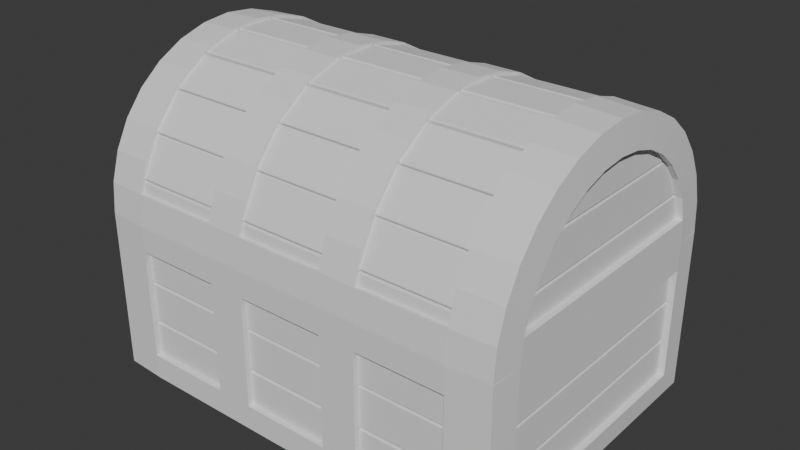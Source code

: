# Source: obj_finalChest_anyaGupta_01.blend  (saved by Blender 4.4.32; exported with 4.5.12 LTS)
import bpy
from mathutils import Matrix  # noqa: F401  (used for matrix-valued properties, if any)

bpy.ops.wm.read_factory_settings(use_empty=True)
scene = bpy.context.scene
scene.name = 'Scene'

# ---- collections
col_collection = bpy.data.collections.new('Collection'); scene.collection.children.link(col_collection)

# ---- world
world_world = bpy.data.worlds.new('World'); scene.world = world_world
world_world.use_nodes = True; world_world.node_tree.nodes.clear()
_N = world_world.node_tree.nodes; _L = world_world.node_tree.links
n0 = _N.new('ShaderNodeOutputWorld'); n0.name = 'World Output'; n0.location = (300, 300)
n1 = _N.new('ShaderNodeBackground'); n1.name = 'Background'; n1.location = (10, 300)
n1.inputs[0].default_value = (0.05088, 0.05088, 0.05088, 1.0)
_L.new(n1.outputs[0], n0.inputs[0])
n0.is_active_output = True
world_world.color = (0.05088, 0.05088, 0.05088)
world_world.sun_shadow_jitter_overblur = 0.0

# ---- meshes
me_cylinder = bpy.data.meshes.new('Cylinder')
me_cylinder.from_pydata([(0.0, 1.0, 1.107), (1.401, 0.8323, 1.107), (1.401, -0.8323, 0.1769), (0.0, -1.0, 0.009152), (1.401, 0.8323, 0.1769), (0.0, 1.0, 0.009152), (0.0, -1.0, 1.107), (1.401, -0.8323, 1.107), (0.0, -0.9808, 1.304), (1.401, -0.8155, 1.271), (1.401, -0.7682, 1.427), (0.0, 1.0, 1.107), (1.401, -0.6913, 1.57), (0.0, -1.0, 1.107), (1.401, -0.5879, 1.696), (0.3032, -1.0, 1.107), (1.401, -0.4619, 1.8), (0.5539, -1.0, 1.107), (1.401, -0.3182, 1.877), (0.5539, 1.0, 1.107), (1.401, -0.1622, 1.924), (0.3032, 1.0, 1.107), (1.401, 1.11e-16, 1.94), (1.156, -1.0, 1.107), (1.401, 0.1622, 1.924), (1.401, -1.0, 1.107), (1.401, 0.3182, 1.877), (1.401, -0.8323, 1.107), (1.401, 0.4619, 1.8), (1.401, 0.8323, 1.107), (1.401, 0.5879, 1.696), (1.401, 1.0, 1.107), (1.401, 0.6913, 1.57), (1.156, 1.0, 1.107), (1.401, 0.7682, 1.427), (0.0, 0.9808, 1.304), (1.401, 0.8155, 1.271), (1.156, 1.0, 1.107), (1.156, -1.0, 0.009152), (1.156, 1.0, 0.009152), (1.156, -1.0, 1.107), (1.156, -0.9808, 1.304), (1.156, -0.9239, 1.491), (1.156, -0.8315, 1.664), (1.156, -0.7071, 1.816), (1.156, -0.5556, 1.94), (1.156, -0.3827, 2.032), (1.156, -0.1951, 2.089), (1.156, 1.11e-16, 2.109), (1.156, 0.1951, 2.089), (1.156, 0.3827, 2.032), (1.156, 0.5556, 1.94), (1.156, 0.7071, 1.816), (1.156, 0.8315, 1.664), (1.156, 0.9239, 1.491), (1.156, 0.9808, 1.304), (0.0, 1.0, 0.1773), (1.401, 0.8323, 0.1773), (1.401, -0.8323, 0.1773), (0.0, -1.0, 0.1773), (1.156, -1.0, 0.1773), (1.156, 1.0, 0.1773), (1.401, 1.0, 0.1773), (1.401, 1.0, 0.009152), (1.401, -1.0, 0.1773), (1.401, -1.0, 1.107), (1.401, -0.9808, 1.304), (1.401, -0.9239, 1.491), (1.401, -0.8315, 1.664), (1.401, -0.7071, 1.816), (1.401, -0.5556, 1.94), (1.401, -0.3827, 2.032), (1.401, -0.1951, 2.089), (1.401, 1.11e-16, 2.109), (1.401, 0.1951, 2.089), (1.401, 0.3827, 2.032), (1.401, 0.5556, 1.94), (1.401, 0.7071, 1.816), (1.401, 0.8315, 1.664), (1.401, 0.9239, 1.491), (1.401, 0.9808, 1.304), (1.401, 1.0, 1.107), (1.401, -1.0, 0.009152), (0.0, 1.0, 0.9321), (1.401, -1.0, 0.9321), (1.401, 1.0, 0.9321), (0.0, -1.0, 0.9321), (1.156, -1.0, 0.9321), (1.156, 1.0, 0.9321), (1.401, -0.8323, 0.9256), (1.401, 0.8323, 0.9256), (0.5539, -1.0, 0.009152), (0.3032, -1.0, 0.009152), (0.5539, -1.0, 1.107), (0.3032, -1.0, 1.107), (0.5539, -0.9808, 1.304), (0.3032, -0.9808, 1.304), (0.5539, -0.9239, 1.491), (0.3032, -0.9239, 1.491), (0.5539, -0.8315, 1.664), (0.3032, -0.8315, 1.664), (0.5539, -0.7071, 1.816), (0.3032, -0.7071, 1.816), (0.5539, -0.5556, 1.94), (0.3032, -0.5556, 1.94), (0.5539, -0.3827, 2.032), (0.3032, -0.3827, 2.032), (0.5539, -0.1951, 2.089), (0.3032, -0.1951, 2.089), (0.5539, 1.11e-16, 2.109), (0.3032, 1.11e-16, 2.109), (0.5539, 0.1951, 2.089), (0.3032, 0.1951, 2.089), (0.5539, 0.3827, 2.032), (0.3032, 0.3827, 2.032), (0.5539, 0.5556, 1.94), (0.3032, 0.5556, 1.94), (0.5539, 0.7071, 1.816), (0.3032, 0.7071, 1.816), (0.5539, 0.8315, 1.664), (0.3032, 0.8315, 1.664), (0.5539, 0.9239, 1.491), (0.3032, 0.9239, 1.491), (0.5539, 0.9808, 1.304), (0.3032, 0.9808, 1.304), (0.3032, 1.0, 1.107), (0.5539, 1.0, 1.107), (0.5539, 1.0, 0.009152), (0.3032, 1.0, 0.009152), (0.5539, 1.0, 0.1773), (0.3032, 1.0, 0.1773), (0.3032, -1.0, 0.1773), (0.5539, -1.0, 0.1773), (0.3032, -1.0, 0.9321), (0.5539, -1.0, 0.9321), (0.5539, 1.0, 0.9321), (0.3032, 1.0, 0.9321)], [], [(61, 62, 63, 39), (13, 94, 96, 8), (23, 65, 66, 41), (41, 66, 67, 42), (42, 67, 68, 43), (43, 68, 69, 44), (44, 69, 70, 45), (45, 70, 71, 46), (46, 71, 72, 47), (47, 72, 73, 48), (48, 73, 74, 49), (49, 74, 75, 50), (50, 75, 76, 51), (51, 76, 77, 52), (52, 77, 78, 53), (53, 78, 79, 54), (54, 79, 80, 55), (55, 80, 31, 33), (60, 132, 91, 38), (19, 37, 88, 135), (35, 124, 125, 0), (40, 17, 134, 87), (64, 60, 38, 82), (56, 130, 128, 5), (84, 87, 60, 64), (88, 85, 62, 61), (57, 4, 63, 62), (89, 27, 25, 84), (7, 9, 66, 65), (9, 10, 67, 66), (10, 12, 68, 67), (12, 14, 69, 68), (14, 16, 70, 69), (16, 18, 71, 70), (18, 20, 72, 71), (20, 22, 73, 72), (22, 24, 74, 73), (24, 26, 75, 74), (26, 28, 76, 75), (28, 30, 77, 76), (30, 32, 78, 77), (32, 34, 79, 78), (34, 36, 80, 79), (36, 1, 31, 80), (4, 2, 82, 63), (90, 57, 62, 85), (2, 58, 64, 82), (29, 90, 85, 81), (58, 89, 84, 64), (37, 81, 85, 88), (93, 23, 41, 95), (29, 27, 89, 90), (25, 40, 87, 84), (11, 21, 136, 83), (36, 9, 7, 1), (129, 61, 39, 127), (15, 6, 86, 133), (123, 55, 33, 126), (131, 59, 3, 92), (19, 135, 136, 21), (15, 133, 134, 17), (133, 131, 132, 134), (135, 129, 130, 136), (129, 127, 128, 130), (93, 95, 96, 94), (95, 97, 98, 96), (97, 99, 100, 98), (99, 101, 102, 100), (101, 103, 104, 102), (103, 105, 106, 104), (105, 107, 108, 106), (107, 109, 110, 108), (109, 111, 112, 110), (111, 113, 114, 112), (113, 115, 116, 114), (115, 117, 118, 116), (117, 119, 120, 118), (119, 121, 122, 120), (121, 123, 124, 122), (123, 126, 125, 124), (131, 92, 91, 132)])
_uv = me_cylinder.uv_layers.new(name='UVMap')
_uv.uv.foreach_set('vector', [0.0, 0.9124, 0.0, 1.0, 0.0, 1.0, 0.0, 0.9124, 0.5, 0.5, 0.5, 0.6459, 0.4688, 0.6459, 0.4688, 0.5, 0.5, 0.9124, 0.5, 1.0, 0.4688, 1.0, 0.4688, 0.9124, 0.4688, 0.9124, 0.4688, 1.0, 0.4375, 1.0, 0.4375, 0.9124, 0.4375, 0.9124, 0.4375, 1.0, 0.4062, 1.0, 0.4062, 0.9124, 0.4062, 0.9124, 0.4062, 1.0, 0.375, 1.0, 0.375, 0.9124, 0.375, 0.9124, 0.375, 1.0, 0.3438, 1.0, 0.3438, 0.9124, 0.3438, 0.9124, 0.3438, 1.0, 0.3125, 1.0, 0.3125, 0.9124, 0.3125, 0.9124, 0.3125, 1.0, 0.2812, 1.0, 0.2812, 0.9124, 0.2812, 0.9124, 0.2812, 1.0, 0.25, 1.0, 0.25, 0.9124, 0.25, 0.9124, 0.25, 1.0, 0.2188, 1.0, 0.2188, 0.9124, 0.2188, 0.9124, 0.2188, 1.0, 0.1875, 1.0, 0.1875, 0.9124, 0.1875, 0.9124, 0.1875, 1.0, 0.1562, 1.0, 0.1562, 0.9124, 0.1562, 0.9124, 0.1562, 1.0, 0.125, 1.0, 0.125, 0.9124, 0.125, 0.9124, 0.125, 1.0, 0.09375, 1.0, 0.09375, 0.9124, 0.09375, 0.9124, 0.09375, 1.0, 0.0625, 1.0, 0.0625, 0.9124, 0.0625, 0.9124, 0.0625, 1.0, 0.03125, 1.0, 0.03125, 0.9124, 0.03125, 0.9124, 0.03125, 1.0, 0.0, 1.0, 0.0, 0.9124, 0.5, 0.9124, 0.5, 0.7417, 0.5, 0.7417, 0.5, 0.9124, 0.0, 0.7417, 0.0, 0.9124, 0.0, 0.9124, 0.0, 0.7417, 0.03125, 0.5, 0.03125, 0.6459, 0.0, 0.6459, 0.0, 0.5, 0.5, 0.9124, 0.5, 0.7417, 0.5, 0.7417, 0.5, 0.9124, 0.5, 1.0, 0.5, 0.9124, 0.5, 0.9124, 0.5, 1.0, 0.0, 0.5, 0.0, 0.6459, 0.0, 0.6459, 0.0, 0.5, 0.5, 1.0, 0.5, 0.9124, 0.5, 0.9124, 0.5, 1.0, 0.0, 0.9124, 0.0, 1.0, 0.0, 1.0, 0.0, 0.9124, 0.04193, 1.0, 0.04194, 1.0, 0.0, 1.0, 0.0, 1.0, 0.4585, 1.0, 0.4586, 1.0, 0.5, 1.0, 0.5, 1.0, 0.4586, 1.0, 0.4396, 1.0, 0.4688, 1.0, 0.5, 1.0, 0.4396, 1.0, 0.4147, 1.0, 0.4375, 1.0, 0.4688, 1.0, 0.4147, 1.0, 0.3882, 1.0, 0.4062, 1.0, 0.4375, 1.0, 0.3882, 1.0, 0.361, 1.0, 0.375, 1.0, 0.4062, 1.0, 0.361, 1.0, 0.3334, 1.0, 0.3438, 1.0, 0.375, 1.0, 0.3334, 1.0, 0.3057, 1.0, 0.3125, 1.0, 0.3438, 1.0, 0.3057, 1.0, 0.2779, 1.0, 0.2812, 1.0, 0.3125, 1.0, 0.2779, 1.0, 0.25, 1.0, 0.25, 1.0, 0.2812, 1.0, 0.25, 1.0, 0.2221, 1.0, 0.2188, 1.0, 0.25, 1.0, 0.2221, 1.0, 0.1943, 1.0, 0.1875, 1.0, 0.2188, 1.0, 0.1943, 1.0, 0.1666, 1.0, 0.1562, 1.0, 0.1875, 1.0, 0.1666, 1.0, 0.139, 1.0, 0.125, 1.0, 0.1562, 1.0, 0.139, 1.0, 0.1118, 1.0, 0.09375, 1.0, 0.125, 1.0, 0.1118, 1.0, 0.08528, 1.0, 0.0625, 1.0, 0.09375, 1.0, 0.08528, 1.0, 0.06043, 1.0, 0.03125, 1.0, 0.0625, 1.0, 0.06043, 1.0, 0.04193, 1.0, 0.0, 1.0, 0.03125, 1.0, 0.04194, 1.0, 0.4581, 1.0, 0.5, 1.0, 0.0, 1.0, 0.04193, 1.0, 0.04193, 1.0, 0.0, 1.0, 0.0, 1.0, 0.4581, 1.0, 0.4581, 1.0, 0.5, 1.0, 0.5, 1.0, 0.04193, 1.0, 0.04193, 1.0, 0.0, 1.0, 0.0, 1.0, 0.4581, 1.0, 0.4585, 1.0, 0.5, 1.0, 0.5, 1.0, 0.0, 0.9124, 0.0, 1.0, 0.0, 1.0, 0.0, 0.9124, 0.5, 0.7417, 0.5, 0.9124, 0.4688, 0.9124, 0.4688, 0.7417, 0.04193, 1.0, 0.4586, 1.0, 0.4585, 1.0, 0.04193, 1.0, 0.5, 1.0, 0.5, 0.9124, 0.5, 0.9124, 0.5, 1.0, 0.0, 0.5, 0.0, 0.6459, 0.0, 0.6459, 0.0, 0.5, 0.06043, 1.0, 0.4396, 1.0, 0.4586, 1.0, 0.04193, 1.0, 0.0, 0.7417, 0.0, 0.9124, 0.0, 0.9124, 0.0, 0.7417, 0.5, 0.6459, 0.5, 0.5, 0.5, 0.5, 0.5, 0.6459, 0.03125, 0.7417, 0.03125, 0.9124, 0.0, 0.9124, 0.0, 0.7417, 0.5, 0.6459, 0.5, 0.5, 0.5, 0.5, 0.5, 0.6459, 0.0, 0.7417, 0.0, 0.7417, 0.0, 0.6459, 0.0, 0.6459, 0.5, 0.6459, 0.5, 0.6459, 0.5, 0.7417, 0.5, 0.7417, 0.5, 0.6459, 0.5, 0.6459, 0.5, 0.7417, 0.5, 0.7417, 0.0, 0.7417, 0.0, 0.7417, 0.0, 0.6459, 0.0, 0.6459, 0.0, 0.7417, 0.0, 0.7417, 0.0, 0.6459, 0.0, 0.6459, 0.5, 0.7417, 0.4688, 0.7417, 0.4688, 0.6459, 0.5, 0.6459, 0.4688, 0.7417, 0.4375, 0.7417, 0.4375, 0.6459, 0.4688, 0.6459, 0.4375, 0.7417, 0.4062, 0.7417, 0.4062, 0.6459, 0.4375, 0.6459, 0.4062, 0.7417, 0.375, 0.7417, 0.375, 0.6459, 0.4062, 0.6459, 0.375, 0.7417, 0.3438, 0.7417, 0.3438, 0.6459, 0.375, 0.6459, 0.3438, 0.7417, 0.3125, 0.7417, 0.3125, 0.6459, 0.3438, 0.6459, 0.3125, 0.7417, 0.2812, 0.7417, 0.2812, 0.6459, 0.3125, 0.6459, 0.2812, 0.7417, 0.25, 0.7417, 0.25, 0.6459, 0.2812, 0.6459, 0.25, 0.7417, 0.2188, 0.7417, 0.2188, 0.6459, 0.25, 0.6459, 0.2188, 0.7417, 0.1875, 0.7417, 0.1875, 0.6459, 0.2188, 0.6459, 0.1875, 0.7417, 0.1562, 0.7417, 0.1562, 0.6459, 0.1875, 0.6459, 0.1562, 0.7417, 0.125, 0.7417, 0.125, 0.6459, 0.1562, 0.6459, 0.125, 0.7417, 0.09375, 0.7417, 0.09375, 0.6459, 0.125, 0.6459, 0.09375, 0.7417, 0.0625, 0.7417, 0.0625, 0.6459, 0.09375, 0.6459, 0.0625, 0.7417, 0.03125, 0.7417, 0.03125, 0.6459, 0.0625, 0.6459, 0.03125, 0.7417, 0.0, 0.7417, 0.0, 0.6459, 0.03125, 0.6459, 0.5, 0.6459, 0.5, 0.6459, 0.5, 0.7417, 0.5, 0.7417])
me_cylinder.update()
me_cube = bpy.data.meshes.new('Cube')
me_cube.from_pydata([(-1.221, 0.03023, -0.1347), (-1.221, 0.03023, 0.1347), (-1.221, -0.03023, -0.1347), (-1.221, -0.03023, 0.1347), (1.221, 0.03023, -0.1347), (1.221, 0.03023, 0.1347), (1.221, -0.03023, -0.1347), (1.221, -0.03023, 0.1347)], [], [(0, 1, 3, 2), (2, 3, 7, 6), (6, 7, 5, 4), (4, 5, 1, 0), (2, 6, 4, 0), (7, 3, 1, 5)])
_uv = me_cube.uv_layers.new(name='UVMap')
_uv.uv.foreach_set('vector', [0.375, 0.0, 0.625, 0.0, 0.625, 0.25, 0.375, 0.25, 0.375, 0.25, 0.625, 0.25, 0.625, 0.5, 0.375, 0.5, 0.375, 0.5, 0.625, 0.5, 0.625, 0.75, 0.375, 0.75, 0.375, 0.75, 0.625, 0.75, 0.625, 1.0, 0.375, 1.0, 0.125, 0.5, 0.375, 0.5, 0.375, 0.75, 0.125, 0.75, 0.625, 0.5, 0.875, 0.5, 0.875, 0.75, 0.625, 0.75])
me_cube.update()
me_cube_001 = bpy.data.meshes.new('Cube.001')
me_cube_001.from_pydata([(-1.221, 0.03023, -0.1383), (-1.221, 0.03023, 0.1383), (-1.221, -0.03023, -0.1383), (-1.221, -0.03023, 0.1383), (1.221, 0.03023, -0.1383), (1.221, 0.03023, 0.1383), (1.221, -0.03023, -0.1383), (1.221, -0.03023, 0.1383)], [], [(0, 1, 3, 2), (2, 3, 7, 6), (6, 7, 5, 4), (4, 5, 1, 0), (2, 6, 4, 0), (7, 3, 1, 5)])
_uv = me_cube_001.uv_layers.new(name='UVMap')
_uv.uv.foreach_set('vector', [0.375, 0.0, 0.625, 0.0, 0.625, 0.25, 0.375, 0.25, 0.375, 0.25, 0.625, 0.25, 0.625, 0.5, 0.375, 0.5, 0.375, 0.5, 0.625, 0.5, 0.625, 0.75, 0.375, 0.75, 0.375, 0.75, 0.625, 0.75, 0.625, 1.0, 0.375, 1.0, 0.125, 0.5, 0.375, 0.5, 0.375, 0.75, 0.125, 0.75, 0.625, 0.5, 0.875, 0.5, 0.875, 0.75, 0.625, 0.75])
me_cube_001.update()
me_cube_002 = bpy.data.meshes.new('Cube.002')
me_cube_002.from_pydata([(-1.221, 0.03023, -0.1347), (-1.221, 0.03023, 0.1347), (-1.221, -0.03023, -0.1347), (-1.221, -0.03023, 0.1347), (1.221, 0.03023, -0.1347), (1.221, 0.03023, 0.1347), (1.221, -0.03023, -0.1347), (1.221, -0.03023, 0.1347)], [], [(0, 1, 3, 2), (2, 3, 7, 6), (6, 7, 5, 4), (4, 5, 1, 0), (2, 6, 4, 0), (7, 3, 1, 5)])
_uv = me_cube_002.uv_layers.new(name='UVMap')
_uv.uv.foreach_set('vector', [0.375, 0.0, 0.625, 0.0, 0.625, 0.25, 0.375, 0.25, 0.375, 0.25, 0.625, 0.25, 0.625, 0.5, 0.375, 0.5, 0.375, 0.5, 0.625, 0.5, 0.625, 0.75, 0.375, 0.75, 0.375, 0.75, 0.625, 0.75, 0.625, 1.0, 0.375, 1.0, 0.125, 0.5, 0.375, 0.5, 0.375, 0.75, 0.125, 0.75, 0.625, 0.5, 0.875, 0.5, 0.875, 0.75, 0.625, 0.75])
me_cube_002.update()
me_cube_003 = bpy.data.meshes.new('Cube.003')
me_cube_003.from_pydata([(-1.221, 0.03023, -0.1347), (-1.221, 0.03023, 0.1347), (-1.221, -0.03023, -0.1347), (-1.221, -0.03023, 0.1347), (1.221, 0.03023, -0.1347), (1.221, 0.03023, 0.1347), (1.221, -0.03023, -0.1347), (1.221, -0.03023, 0.1347)], [], [(0, 1, 3, 2), (2, 3, 7, 6), (6, 7, 5, 4), (4, 5, 1, 0), (2, 6, 4, 0), (7, 3, 1, 5)])
_uv = me_cube_003.uv_layers.new(name='UVMap')
_uv.uv.foreach_set('vector', [0.375, 0.0, 0.625, 0.0, 0.625, 0.25, 0.375, 0.25, 0.375, 0.25, 0.625, 0.25, 0.625, 0.5, 0.375, 0.5, 0.375, 0.5, 0.625, 0.5, 0.625, 0.75, 0.375, 0.75, 0.375, 0.75, 0.625, 0.75, 0.625, 1.0, 0.375, 1.0, 0.125, 0.5, 0.375, 0.5, 0.375, 0.75, 0.125, 0.75, 0.625, 0.5, 0.875, 0.5, 0.875, 0.75, 0.625, 0.75])
me_cube_003.update()
me_cube_004 = bpy.data.meshes.new('Cube.004')
me_cube_004.from_pydata([(-1.221, 0.03023, -0.1383), (-1.221, 0.03023, 0.1383), (-1.221, -0.03023, -0.1383), (-1.221, -0.03023, 0.1383), (1.221, 0.03023, -0.1383), (1.221, 0.03023, 0.1383), (1.221, -0.03023, -0.1383), (1.221, -0.03023, 0.1383)], [], [(0, 1, 3, 2), (2, 3, 7, 6), (6, 7, 5, 4), (4, 5, 1, 0), (2, 6, 4, 0), (7, 3, 1, 5)])
_uv = me_cube_004.uv_layers.new(name='UVMap')
_uv.uv.foreach_set('vector', [0.375, 0.0, 0.625, 0.0, 0.625, 0.25, 0.375, 0.25, 0.375, 0.25, 0.625, 0.25, 0.625, 0.5, 0.375, 0.5, 0.375, 0.5, 0.625, 0.5, 0.625, 0.75, 0.375, 0.75, 0.375, 0.75, 0.625, 0.75, 0.625, 1.0, 0.375, 1.0, 0.125, 0.5, 0.375, 0.5, 0.375, 0.75, 0.125, 0.75, 0.625, 0.5, 0.875, 0.5, 0.875, 0.75, 0.625, 0.75])
me_cube_004.update()
me_cube_005 = bpy.data.meshes.new('Cube.005')
me_cube_005.from_pydata([(-1.221, 0.03023, -0.1347), (-1.221, 0.03023, 0.1347), (-1.221, -0.03023, -0.1347), (-1.221, -0.03023, 0.1347), (1.221, 0.03023, -0.1347), (1.221, 0.03023, 0.1347), (1.221, -0.03023, -0.1347), (1.221, -0.03023, 0.1347)], [], [(0, 1, 3, 2), (2, 3, 7, 6), (6, 7, 5, 4), (4, 5, 1, 0), (2, 6, 4, 0), (7, 3, 1, 5)])
_uv = me_cube_005.uv_layers.new(name='UVMap')
_uv.uv.foreach_set('vector', [0.375, 0.0, 0.625, 0.0, 0.625, 0.25, 0.375, 0.25, 0.375, 0.25, 0.625, 0.25, 0.625, 0.5, 0.375, 0.5, 0.375, 0.5, 0.625, 0.5, 0.625, 0.75, 0.375, 0.75, 0.375, 0.75, 0.625, 0.75, 0.625, 1.0, 0.375, 1.0, 0.125, 0.5, 0.375, 0.5, 0.375, 0.75, 0.125, 0.75, 0.625, 0.5, 0.875, 0.5, 0.875, 0.75, 0.625, 0.75])
me_cube_005.update()
me_cube_006 = bpy.data.meshes.new('Cube.006')
me_cube_006.from_pydata([(-1.221, 0.03023, -0.1347), (-1.221, 0.03023, 0.1347), (-1.221, -0.03023, -0.1347), (-1.221, -0.03023, 0.1347), (1.221, 0.03023, -0.1347), (1.221, 0.03023, 0.1347), (1.221, -0.03023, -0.1347), (1.221, -0.03023, 0.1347)], [], [(0, 1, 3, 2), (2, 3, 7, 6), (6, 7, 5, 4), (4, 5, 1, 0), (2, 6, 4, 0), (7, 3, 1, 5)])
_uv = me_cube_006.uv_layers.new(name='UVMap')
_uv.uv.foreach_set('vector', [0.375, 0.0, 0.625, 0.0, 0.625, 0.25, 0.375, 0.25, 0.375, 0.25, 0.625, 0.25, 0.625, 0.5, 0.375, 0.5, 0.375, 0.5, 0.625, 0.5, 0.625, 0.75, 0.375, 0.75, 0.375, 0.75, 0.625, 0.75, 0.625, 1.0, 0.375, 1.0, 0.125, 0.5, 0.375, 0.5, 0.375, 0.75, 0.125, 0.75, 0.625, 0.5, 0.875, 0.5, 0.875, 0.75, 0.625, 0.75])
me_cube_006.update()
me_cube_007 = bpy.data.meshes.new('Cube.007')
me_cube_007.from_pydata([(-1.221, 0.03023, -0.1436), (-1.221, 0.03023, 0.1436), (-1.221, -0.03023, -0.1436), (-1.221, -0.03023, 0.1436), (1.221, 0.03023, -0.1436), (1.221, 0.03023, 0.1436), (1.221, -0.03023, -0.1436), (1.221, -0.03023, 0.1436)], [], [(0, 1, 3, 2), (2, 3, 7, 6), (6, 7, 5, 4), (4, 5, 1, 0), (2, 6, 4, 0), (7, 3, 1, 5)])
_uv = me_cube_007.uv_layers.new(name='UVMap')
_uv.uv.foreach_set('vector', [0.375, 0.0, 0.625, 0.0, 0.625, 0.25, 0.375, 0.25, 0.375, 0.25, 0.625, 0.25, 0.625, 0.5, 0.375, 0.5, 0.375, 0.5, 0.625, 0.5, 0.625, 0.75, 0.375, 0.75, 0.375, 0.75, 0.625, 0.75, 0.625, 1.0, 0.375, 1.0, 0.125, 0.5, 0.375, 0.5, 0.375, 0.75, 0.125, 0.75, 0.625, 0.5, 0.875, 0.5, 0.875, 0.75, 0.625, 0.75])
me_cube_007.update()
me_cube_008 = bpy.data.meshes.new('Cube.008')
me_cube_008.from_pydata([(-1.221, 0.03023, -0.1435), (-1.221, 0.03023, 0.1435), (-1.221, -0.03023, -0.1435), (-1.221, -0.03023, 0.1435), (1.221, 0.03023, -0.1435), (1.221, 0.03023, 0.1435), (1.221, -0.03023, -0.1435), (1.221, -0.03023, 0.1435)], [], [(0, 1, 3, 2), (2, 3, 7, 6), (6, 7, 5, 4), (4, 5, 1, 0), (2, 6, 4, 0), (7, 3, 1, 5)])
_uv = me_cube_008.uv_layers.new(name='UVMap')
_uv.uv.foreach_set('vector', [0.375, 0.0, 0.625, 0.0, 0.625, 0.25, 0.375, 0.25, 0.375, 0.25, 0.625, 0.25, 0.625, 0.5, 0.375, 0.5, 0.375, 0.5, 0.625, 0.5, 0.625, 0.75, 0.375, 0.75, 0.375, 0.75, 0.625, 0.75, 0.625, 1.0, 0.375, 1.0, 0.125, 0.5, 0.375, 0.5, 0.375, 0.75, 0.125, 0.75, 0.625, 0.5, 0.875, 0.5, 0.875, 0.75, 0.625, 0.75])
me_cube_008.update()
me_cube_009 = bpy.data.meshes.new('Cube.009')
me_cube_009.from_pydata([(-1.221, 0.03023, -0.1375), (-1.221, 0.03023, 0.1375), (-1.221, -0.03023, -0.1375), (-1.221, -0.03023, 0.1375), (1.221, 0.03023, -0.1375), (1.221, 0.03023, 0.1375), (1.221, -0.03023, -0.1375), (1.221, -0.03023, 0.1375)], [], [(0, 1, 3, 2), (2, 3, 7, 6), (6, 7, 5, 4), (4, 5, 1, 0), (2, 6, 4, 0), (7, 3, 1, 5)])
_uv = me_cube_009.uv_layers.new(name='UVMap')
_uv.uv.foreach_set('vector', [0.375, 0.0, 0.625, 0.0, 0.625, 0.25, 0.375, 0.25, 0.375, 0.25, 0.625, 0.25, 0.625, 0.5, 0.375, 0.5, 0.375, 0.5, 0.625, 0.5, 0.625, 0.75, 0.375, 0.75, 0.375, 0.75, 0.625, 0.75, 0.625, 1.0, 0.375, 1.0, 0.125, 0.5, 0.375, 0.5, 0.375, 0.75, 0.125, 0.75, 0.625, 0.5, 0.875, 0.5, 0.875, 0.75, 0.625, 0.75])
me_cube_009.update()
me_cube_010 = bpy.data.meshes.new('Cube.010')
me_cube_010.from_pydata([(-1.221, 0.03023, -0.1347), (-1.221, 0.03023, 0.1347), (-1.221, -0.03023, -0.1347), (-1.221, -0.03023, 0.1347), (1.221, 0.03023, -0.1347), (1.221, 0.03023, 0.1347), (1.221, -0.03023, -0.1347), (1.221, -0.03023, 0.1347)], [], [(0, 1, 3, 2), (2, 3, 7, 6), (6, 7, 5, 4), (4, 5, 1, 0), (2, 6, 4, 0), (7, 3, 1, 5)])
_uv = me_cube_010.uv_layers.new(name='UVMap')
_uv.uv.foreach_set('vector', [0.375, 0.0, 0.625, 0.0, 0.625, 0.25, 0.375, 0.25, 0.375, 0.25, 0.625, 0.25, 0.625, 0.5, 0.375, 0.5, 0.375, 0.5, 0.625, 0.5, 0.625, 0.75, 0.375, 0.75, 0.375, 0.75, 0.625, 0.75, 0.625, 1.0, 0.375, 1.0, 0.125, 0.5, 0.375, 0.5, 0.375, 0.75, 0.125, 0.75, 0.625, 0.5, 0.875, 0.5, 0.875, 0.75, 0.625, 0.75])
me_cube_010.update()
me_cube_011 = bpy.data.meshes.new('Cube.011')
me_cube_011.from_pydata([(-1.221, 0.03023, -0.1347), (-1.221, 0.03023, 0.1347), (-1.221, -0.03023, -0.1347), (-1.221, -0.03023, 0.1347), (1.221, 0.03023, -0.1347), (1.221, 0.03023, 0.1347), (1.221, -0.03023, -0.1347), (1.221, -0.03023, 0.1347)], [], [(0, 1, 3, 2), (2, 3, 7, 6), (6, 7, 5, 4), (4, 5, 1, 0), (2, 6, 4, 0), (7, 3, 1, 5)])
_uv = me_cube_011.uv_layers.new(name='UVMap')
_uv.uv.foreach_set('vector', [0.375, 0.0, 0.625, 0.0, 0.625, 0.25, 0.375, 0.25, 0.375, 0.25, 0.625, 0.25, 0.625, 0.5, 0.375, 0.5, 0.375, 0.5, 0.625, 0.5, 0.625, 0.75, 0.375, 0.75, 0.375, 0.75, 0.625, 0.75, 0.625, 1.0, 0.375, 1.0, 0.125, 0.5, 0.375, 0.5, 0.375, 0.75, 0.125, 0.75, 0.625, 0.5, 0.875, 0.5, 0.875, 0.75, 0.625, 0.75])
me_cube_011.update()
me_cube_012 = bpy.data.meshes.new('Cube.012')
me_cube_012.from_pydata([(-1.221, 0.03023, -0.1347), (-1.221, 0.03023, 0.1347), (-1.221, -0.03023, -0.1347), (-1.221, -0.03023, 0.1347), (1.221, 0.03023, -0.1347), (1.221, 0.03023, 0.1347), (1.221, -0.03023, -0.1347), (1.221, -0.03023, 0.1347)], [], [(0, 1, 3, 2), (2, 3, 7, 6), (6, 7, 5, 4), (4, 5, 1, 0), (2, 6, 4, 0), (7, 3, 1, 5)])
_uv = me_cube_012.uv_layers.new(name='UVMap')
_uv.uv.foreach_set('vector', [0.375, 0.0, 0.625, 0.0, 0.625, 0.25, 0.375, 0.25, 0.375, 0.25, 0.625, 0.25, 0.625, 0.5, 0.375, 0.5, 0.375, 0.5, 0.625, 0.5, 0.625, 0.75, 0.375, 0.75, 0.375, 0.75, 0.625, 0.75, 0.625, 1.0, 0.375, 1.0, 0.125, 0.5, 0.375, 0.5, 0.375, 0.75, 0.125, 0.75, 0.625, 0.5, 0.875, 0.5, 0.875, 0.75, 0.625, 0.75])
me_cube_012.update()
me_cube_013 = bpy.data.meshes.new('Cube.013')
me_cube_013.from_pydata([(-1.221, 0.03023, -0.1347), (-1.221, 0.03023, 0.1347), (-1.221, -0.03023, -0.1347), (-1.221, -0.03023, 0.1347), (1.221, 0.03023, -0.1347), (1.221, 0.03023, 0.1347), (1.221, -0.03023, -0.1347), (1.221, -0.03023, 0.1347)], [], [(0, 1, 3, 2), (2, 3, 7, 6), (6, 7, 5, 4), (4, 5, 1, 0), (2, 6, 4, 0), (7, 3, 1, 5)])
_uv = me_cube_013.uv_layers.new(name='UVMap')
_uv.uv.foreach_set('vector', [0.375, 0.0, 0.625, 0.0, 0.625, 0.25, 0.375, 0.25, 0.375, 0.25, 0.625, 0.25, 0.625, 0.5, 0.375, 0.5, 0.375, 0.5, 0.625, 0.5, 0.625, 0.75, 0.375, 0.75, 0.375, 0.75, 0.625, 0.75, 0.625, 1.0, 0.375, 1.0, 0.125, 0.5, 0.375, 0.5, 0.375, 0.75, 0.125, 0.75, 0.625, 0.5, 0.875, 0.5, 0.875, 0.75, 0.625, 0.75])
me_cube_013.update()
me_cube_014 = bpy.data.meshes.new('Cube.014')
me_cube_014.from_pydata([(-1.221, 0.03023, -0.1347), (-1.221, 0.03023, 0.1347), (-1.221, -0.03023, -0.1347), (-1.221, -0.03023, 0.1347), (1.221, 0.03023, -0.1347), (1.221, 0.03023, 0.1347), (1.221, -0.03023, -0.1347), (1.221, -0.03023, 0.1347)], [], [(0, 1, 3, 2), (2, 3, 7, 6), (6, 7, 5, 4), (4, 5, 1, 0), (2, 6, 4, 0), (7, 3, 1, 5)])
_uv = me_cube_014.uv_layers.new(name='UVMap')
_uv.uv.foreach_set('vector', [0.375, 0.0, 0.625, 0.0, 0.625, 0.25, 0.375, 0.25, 0.375, 0.25, 0.625, 0.25, 0.625, 0.5, 0.375, 0.5, 0.375, 0.5, 0.625, 0.5, 0.625, 0.75, 0.375, 0.75, 0.375, 0.75, 0.625, 0.75, 0.625, 1.0, 0.375, 1.0, 0.125, 0.5, 0.375, 0.5, 0.375, 0.75, 0.125, 0.75, 0.625, 0.5, 0.875, 0.5, 0.875, 0.75, 0.625, 0.75])
me_cube_014.update()
me_cube_015 = bpy.data.meshes.new('Cube.015')
me_cube_015.from_pydata([(-1.221, 0.03023, -0.1347), (-1.221, 0.03023, 0.1347), (-1.221, -0.03023, -0.1347), (-1.221, -0.03023, 0.1347), (1.221, 0.03023, -0.1347), (1.221, 0.03023, 0.1347), (1.221, -0.03023, -0.1347), (1.221, -0.03023, 0.1347)], [], [(0, 1, 3, 2), (2, 3, 7, 6), (6, 7, 5, 4), (4, 5, 1, 0), (2, 6, 4, 0), (7, 3, 1, 5)])
_uv = me_cube_015.uv_layers.new(name='UVMap')
_uv.uv.foreach_set('vector', [0.375, 0.0, 0.625, 0.0, 0.625, 0.25, 0.375, 0.25, 0.375, 0.25, 0.625, 0.25, 0.625, 0.5, 0.375, 0.5, 0.375, 0.5, 0.625, 0.5, 0.625, 0.75, 0.375, 0.75, 0.375, 0.75, 0.625, 0.75, 0.625, 1.0, 0.375, 1.0, 0.125, 0.5, 0.375, 0.5, 0.375, 0.75, 0.125, 0.75, 0.625, 0.5, 0.875, 0.5, 0.875, 0.75, 0.625, 0.75])
me_cube_015.update()
me_cube_016 = bpy.data.meshes.new('Cube.016')
me_cube_016.from_pydata([(-1.221, 0.03023, -0.1347), (-1.221, 0.03023, 0.1347), (-1.221, -0.03023, -0.1347), (-1.221, -0.03023, 0.1347), (1.221, 0.03023, -0.1347), (1.221, 0.03023, 0.1347), (1.221, -0.03023, -0.1347), (1.221, -0.03023, 0.1347)], [], [(0, 1, 3, 2), (2, 3, 7, 6), (6, 7, 5, 4), (4, 5, 1, 0), (2, 6, 4, 0), (7, 3, 1, 5)])
_uv = me_cube_016.uv_layers.new(name='UVMap')
_uv.uv.foreach_set('vector', [0.375, 0.0, 0.625, 0.0, 0.625, 0.25, 0.375, 0.25, 0.375, 0.25, 0.625, 0.25, 0.625, 0.5, 0.375, 0.5, 0.375, 0.5, 0.625, 0.5, 0.625, 0.75, 0.375, 0.75, 0.375, 0.75, 0.625, 0.75, 0.625, 1.0, 0.375, 1.0, 0.125, 0.5, 0.375, 0.5, 0.375, 0.75, 0.125, 0.75, 0.625, 0.5, 0.875, 0.5, 0.875, 0.75, 0.625, 0.75])
me_cube_016.update()
me_cube_017 = bpy.data.meshes.new('Cube.017')
me_cube_017.from_pydata([(-0.9819, -0.1055, -0.2464), (-0.9819, -0.1055, 0.02296), (-0.9819, -0.166, -0.2464), (-0.9819, -0.166, 0.02296), (0.9819, -0.1055, -0.2464), (0.9819, -0.1055, 0.02296), (0.9819, -0.166, -0.2464), (0.9819, -0.166, 0.02296)], [], [(0, 1, 3, 2), (2, 3, 7, 6), (6, 7, 5, 4), (4, 5, 1, 0), (2, 6, 4, 0), (7, 3, 1, 5)])
_uv = me_cube_017.uv_layers.new(name='UVMap')
_uv.uv.foreach_set('vector', [0.375, 0.0, 0.625, 0.0, 0.625, 0.25, 0.375, 0.25, 0.375, 0.25, 0.625, 0.25, 0.625, 0.5, 0.375, 0.5, 0.375, 0.5, 0.625, 0.5, 0.625, 0.75, 0.375, 0.75, 0.375, 0.75, 0.625, 0.75, 0.625, 1.0, 0.375, 1.0, 0.125, 0.5, 0.375, 0.5, 0.375, 0.75, 0.125, 0.75, 0.625, 0.5, 0.875, 0.5, 0.875, 0.75, 0.625, 0.75])
me_cube_017.update()
me_cube_018 = bpy.data.meshes.new('Cube.018')
me_cube_018.from_pydata([(-0.9819, -0.1055, -0.2464), (-0.9819, -0.1055, 0.02296), (-0.9819, -0.166, -0.2464), (-0.9819, -0.166, 0.02296), (0.9819, -0.1055, -0.2464), (0.9819, -0.1055, 0.02296), (0.9819, -0.166, -0.2464), (0.9819, -0.166, 0.02296)], [], [(0, 1, 3, 2), (2, 3, 7, 6), (6, 7, 5, 4), (4, 5, 1, 0), (2, 6, 4, 0), (7, 3, 1, 5)])
_uv = me_cube_018.uv_layers.new(name='UVMap')
_uv.uv.foreach_set('vector', [0.375, 0.0, 0.625, 0.0, 0.625, 0.25, 0.375, 0.25, 0.375, 0.25, 0.625, 0.25, 0.625, 0.5, 0.375, 0.5, 0.375, 0.5, 0.625, 0.5, 0.625, 0.75, 0.375, 0.75, 0.375, 0.75, 0.625, 0.75, 0.625, 1.0, 0.375, 1.0, 0.125, 0.5, 0.375, 0.5, 0.375, 0.75, 0.125, 0.75, 0.625, 0.5, 0.875, 0.5, 0.875, 0.75, 0.625, 0.75])
me_cube_018.update()
me_cube_019 = bpy.data.meshes.new('Cube.019')
me_cube_019.from_pydata([(-0.9819, -0.1055, -0.2464), (-0.9819, -0.1055, 0.02296), (-0.9819, -0.166, -0.2464), (-0.9819, -0.166, 0.02296), (0.9819, -0.1055, -0.2464), (0.9819, -0.1055, 0.02296), (0.9819, -0.166, -0.2464), (0.9819, -0.166, 0.02296)], [], [(0, 1, 3, 2), (2, 3, 7, 6), (6, 7, 5, 4), (4, 5, 1, 0), (2, 6, 4, 0), (7, 3, 1, 5)])
_uv = me_cube_019.uv_layers.new(name='UVMap')
_uv.uv.foreach_set('vector', [0.375, 0.0, 0.625, 0.0, 0.625, 0.25, 0.375, 0.25, 0.375, 0.25, 0.625, 0.25, 0.625, 0.5, 0.375, 0.5, 0.375, 0.5, 0.625, 0.5, 0.625, 0.75, 0.375, 0.75, 0.375, 0.75, 0.625, 0.75, 0.625, 1.0, 0.375, 1.0, 0.125, 0.5, 0.375, 0.5, 0.375, 0.75, 0.125, 0.75, 0.625, 0.5, 0.875, 0.5, 0.875, 0.75, 0.625, 0.75])
me_cube_019.update()
me_cube_020 = bpy.data.meshes.new('Cube.020')
me_cube_020.from_pydata([(-0.9819, -0.1055, -0.2464), (-0.9819, -0.1055, 0.02296), (-0.9819, -0.166, -0.2464), (-0.9819, -0.166, 0.02296), (0.9819, -0.1055, -0.2464), (0.9819, -0.1055, 0.02296), (0.9819, -0.166, -0.2464), (0.9819, -0.166, 0.02296)], [], [(0, 1, 3, 2), (2, 3, 7, 6), (6, 7, 5, 4), (4, 5, 1, 0), (2, 6, 4, 0), (7, 3, 1, 5)])
_uv = me_cube_020.uv_layers.new(name='UVMap')
_uv.uv.foreach_set('vector', [0.375, 0.0, 0.625, 0.0, 0.625, 0.25, 0.375, 0.25, 0.375, 0.25, 0.625, 0.25, 0.625, 0.5, 0.375, 0.5, 0.375, 0.5, 0.625, 0.5, 0.625, 0.75, 0.375, 0.75, 0.375, 0.75, 0.625, 0.75, 0.625, 1.0, 0.375, 1.0, 0.125, 0.5, 0.375, 0.5, 0.375, 0.75, 0.125, 0.75, 0.625, 0.5, 0.875, 0.5, 0.875, 0.75, 0.625, 0.75])
me_cube_020.update()
me_cube_021 = bpy.data.meshes.new('Cube.021')
me_cube_021.from_pydata([(-0.9819, -0.1055, -0.2464), (-0.9819, -0.1055, 0.02296), (-0.9819, -0.166, -0.2464), (-0.9819, -0.166, 0.02296), (0.9819, -0.1055, -0.2464), (0.9819, -0.1055, 0.02296), (0.9819, -0.166, -0.2464), (0.9819, -0.166, 0.02296)], [], [(0, 1, 3, 2), (2, 3, 7, 6), (6, 7, 5, 4), (4, 5, 1, 0), (2, 6, 4, 0), (7, 3, 1, 5)])
_uv = me_cube_021.uv_layers.new(name='UVMap')
_uv.uv.foreach_set('vector', [0.375, 0.0, 0.625, 0.0, 0.625, 0.25, 0.375, 0.25, 0.375, 0.25, 0.625, 0.25, 0.625, 0.5, 0.375, 0.5, 0.375, 0.5, 0.625, 0.5, 0.625, 0.75, 0.375, 0.75, 0.375, 0.75, 0.625, 0.75, 0.625, 1.0, 0.375, 1.0, 0.125, 0.5, 0.375, 0.5, 0.375, 0.75, 0.125, 0.75, 0.625, 0.5, 0.875, 0.5, 0.875, 0.75, 0.625, 0.75])
me_cube_021.update()
me_cube_022 = bpy.data.meshes.new('Cube.022')
me_cube_022.from_pydata([(-0.9819, -0.1055, -0.2464), (-0.9819, -0.1055, 0.02296), (-0.9819, -0.166, -0.2464), (-0.9819, -0.166, 0.02296), (0.9819, -0.1055, -0.2464), (0.9819, -0.1055, 0.02296), (0.9819, -0.166, -0.2464), (0.9819, -0.166, 0.02296)], [], [(0, 1, 3, 2), (2, 3, 7, 6), (6, 7, 5, 4), (4, 5, 1, 0), (2, 6, 4, 0), (7, 3, 1, 5)])
_uv = me_cube_022.uv_layers.new(name='UVMap')
_uv.uv.foreach_set('vector', [0.375, 0.0, 0.625, 0.0, 0.625, 0.25, 0.375, 0.25, 0.375, 0.25, 0.625, 0.25, 0.625, 0.5, 0.375, 0.5, 0.375, 0.5, 0.625, 0.5, 0.625, 0.75, 0.375, 0.75, 0.375, 0.75, 0.625, 0.75, 0.625, 1.0, 0.375, 1.0, 0.125, 0.5, 0.375, 0.5, 0.375, 0.75, 0.125, 0.75, 0.625, 0.5, 0.875, 0.5, 0.875, 0.75, 0.625, 0.75])
me_cube_022.update()
me_cube_023 = bpy.data.meshes.new('Cube.023')
me_cube_023.from_pydata([(-0.9819, -0.1055, -0.2464), (-0.9384, -0.1055, 0.02296), (-0.9819, -0.166, -0.2464), (-0.9384, -0.166, 0.02296), (0.9819, -0.1055, -0.2464), (0.9384, -0.1055, 0.02296), (0.9819, -0.166, -0.2464), (0.9384, -0.166, 0.02296)], [], [(0, 1, 3, 2), (2, 3, 7, 6), (6, 7, 5, 4), (4, 5, 1, 0), (2, 6, 4, 0), (7, 3, 1, 5)])
_uv = me_cube_023.uv_layers.new(name='UVMap')
_uv.uv.foreach_set('vector', [0.375, 0.0, 0.625, 0.0, 0.625, 0.25, 0.375, 0.25, 0.375, 0.25, 0.625, 0.25, 0.625, 0.5, 0.375, 0.5, 0.375, 0.5, 0.625, 0.5, 0.625, 0.75, 0.375, 0.75, 0.375, 0.75, 0.625, 0.75, 0.625, 1.0, 0.375, 1.0, 0.125, 0.5, 0.375, 0.5, 0.375, 0.75, 0.125, 0.75, 0.625, 0.5, 0.875, 0.5, 0.875, 0.75, 0.625, 0.75])
me_cube_023.update()
me_cube_024 = bpy.data.meshes.new('Cube.024')
me_cube_024.from_pydata([(-0.9384, -0.1055, -0.2464), (-0.7772, -0.1055, 0.02296), (-0.9384, -0.166, -0.2464), (-0.7772, -0.166, 0.02296), (0.9384, -0.1055, -0.2464), (0.7772, -0.1055, 0.02296), (0.9384, -0.166, -0.2464), (0.7772, -0.166, 0.02296)], [], [(0, 1, 3, 2), (2, 3, 7, 6), (6, 7, 5, 4), (4, 5, 1, 0), (2, 6, 4, 0), (7, 3, 1, 5)])
_uv = me_cube_024.uv_layers.new(name='UVMap')
_uv.uv.foreach_set('vector', [0.375, 0.0, 0.625, 0.0, 0.625, 0.25, 0.375, 0.25, 0.375, 0.25, 0.625, 0.25, 0.625, 0.5, 0.375, 0.5, 0.375, 0.5, 0.625, 0.5, 0.625, 0.75, 0.375, 0.75, 0.375, 0.75, 0.625, 0.75, 0.625, 1.0, 0.375, 1.0, 0.125, 0.5, 0.375, 0.5, 0.375, 0.75, 0.125, 0.75, 0.625, 0.5, 0.875, 0.5, 0.875, 0.75, 0.625, 0.75])
me_cube_024.update()
me_cube_025 = bpy.data.meshes.new('Cube.025')
me_cube_025.from_pydata([(-0.7772, -0.1055, -0.2464), (-0.3974, -0.1055, 0.02296), (-0.7772, -0.166, -0.2464), (-0.3974, -0.166, 0.02296), (0.7772, -0.1055, -0.2464), (0.3974, -0.1055, 0.02296), (0.7772, -0.166, -0.2464), (0.3974, -0.166, 0.02296)], [], [(0, 1, 3, 2), (2, 3, 7, 6), (6, 7, 5, 4), (4, 5, 1, 0), (2, 6, 4, 0), (7, 3, 1, 5)])
_uv = me_cube_025.uv_layers.new(name='UVMap')
_uv.uv.foreach_set('vector', [0.375, 0.0, 0.625, 0.0, 0.625, 0.25, 0.375, 0.25, 0.375, 0.25, 0.625, 0.25, 0.625, 0.5, 0.375, 0.5, 0.375, 0.5, 0.625, 0.5, 0.625, 0.75, 0.375, 0.75, 0.375, 0.75, 0.625, 0.75, 0.625, 1.0, 0.375, 1.0, 0.125, 0.5, 0.375, 0.5, 0.375, 0.75, 0.125, 0.75, 0.625, 0.5, 0.875, 0.5, 0.875, 0.75, 0.625, 0.75])
me_cube_025.update()
me_cube_026 = bpy.data.meshes.new('Cube.026')
me_cube_026.from_pydata([(-0.9819, -0.1055, -0.2464), (-0.9384, -0.1055, 0.02296), (-0.9819, -0.166, -0.2464), (-0.9384, -0.166, 0.02296), (0.9819, -0.1055, -0.2464), (0.9384, -0.1055, 0.02296), (0.9819, -0.166, -0.2464), (0.9384, -0.166, 0.02296)], [], [(0, 1, 3, 2), (2, 3, 7, 6), (6, 7, 5, 4), (4, 5, 1, 0), (2, 6, 4, 0), (7, 3, 1, 5)])
_uv = me_cube_026.uv_layers.new(name='UVMap')
_uv.uv.foreach_set('vector', [0.375, 0.0, 0.625, 0.0, 0.625, 0.25, 0.375, 0.25, 0.375, 0.25, 0.625, 0.25, 0.625, 0.5, 0.375, 0.5, 0.375, 0.5, 0.625, 0.5, 0.625, 0.75, 0.375, 0.75, 0.375, 0.75, 0.625, 0.75, 0.625, 1.0, 0.375, 1.0, 0.125, 0.5, 0.375, 0.5, 0.375, 0.75, 0.125, 0.75, 0.625, 0.5, 0.875, 0.5, 0.875, 0.75, 0.625, 0.75])
me_cube_026.update()
me_cube_027 = bpy.data.meshes.new('Cube.027')
me_cube_027.from_pydata([(-0.9384, -0.1055, -0.2464), (-0.7772, -0.1055, 0.02296), (-0.9384, -0.166, -0.2464), (-0.7772, -0.166, 0.02296), (0.9384, -0.1055, -0.2464), (0.7772, -0.1055, 0.02296), (0.9384, -0.166, -0.2464), (0.7772, -0.166, 0.02296)], [], [(0, 1, 3, 2), (2, 3, 7, 6), (6, 7, 5, 4), (4, 5, 1, 0), (2, 6, 4, 0), (7, 3, 1, 5)])
_uv = me_cube_027.uv_layers.new(name='UVMap')
_uv.uv.foreach_set('vector', [0.375, 0.0, 0.625, 0.0, 0.625, 0.25, 0.375, 0.25, 0.375, 0.25, 0.625, 0.25, 0.625, 0.5, 0.375, 0.5, 0.375, 0.5, 0.625, 0.5, 0.625, 0.75, 0.375, 0.75, 0.375, 0.75, 0.625, 0.75, 0.625, 1.0, 0.375, 1.0, 0.125, 0.5, 0.375, 0.5, 0.375, 0.75, 0.125, 0.75, 0.625, 0.5, 0.875, 0.5, 0.875, 0.75, 0.625, 0.75])
me_cube_027.update()
me_cube_028 = bpy.data.meshes.new('Cube.028')
me_cube_028.from_pydata([(-0.7772, -0.1055, -0.2464), (-0.3974, -0.1055, 0.02296), (-0.7772, -0.166, -0.2464), (-0.3974, -0.166, 0.02296), (0.7772, -0.1055, -0.2464), (0.3974, -0.1055, 0.02296), (0.7772, -0.166, -0.2464), (0.3974, -0.166, 0.02296)], [], [(0, 1, 3, 2), (2, 3, 7, 6), (6, 7, 5, 4), (4, 5, 1, 0), (2, 6, 4, 0), (7, 3, 1, 5)])
_uv = me_cube_028.uv_layers.new(name='UVMap')
_uv.uv.foreach_set('vector', [0.375, 0.0, 0.625, 0.0, 0.625, 0.25, 0.375, 0.25, 0.375, 0.25, 0.625, 0.25, 0.625, 0.5, 0.375, 0.5, 0.375, 0.5, 0.625, 0.5, 0.625, 0.75, 0.375, 0.75, 0.375, 0.75, 0.625, 0.75, 0.625, 1.0, 0.375, 1.0, 0.125, 0.5, 0.375, 0.5, 0.375, 0.75, 0.125, 0.75, 0.625, 0.5, 0.875, 0.5, 0.875, 0.75, 0.625, 0.75])
me_cube_028.update()
me_cube_029 = bpy.data.meshes.new('Cube.029')
me_cube_029.from_pydata([(-1.419, 0.03023, -0.1347), (-1.419, 0.03023, 0.1347), (-1.419, -0.03023, -0.1347), (-1.419, -0.03023, 0.1347), (1.419, 0.03023, -0.1347), (1.419, 0.03023, 0.1347), (1.419, -0.03023, -0.1347), (1.419, -0.03023, 0.1347)], [], [(0, 1, 3, 2), (2, 3, 7, 6), (6, 7, 5, 4), (4, 5, 1, 0), (2, 6, 4, 0), (7, 3, 1, 5)])
_uv = me_cube_029.uv_layers.new(name='UVMap')
_uv.uv.foreach_set('vector', [0.375, 0.0, 0.625, 0.0, 0.625, 0.25, 0.375, 0.25, 0.375, 0.25, 0.625, 0.25, 0.625, 0.5, 0.375, 0.5, 0.375, 0.5, 0.625, 0.5, 0.625, 0.75, 0.375, 0.75, 0.375, 0.75, 0.625, 0.75, 0.625, 1.0, 0.375, 1.0, 0.125, 0.5, 0.375, 0.5, 0.375, 0.75, 0.125, 0.75, 0.625, 0.5, 0.875, 0.5, 0.875, 0.75, 0.625, 0.75])
me_cube_029.update()
me_cube_030 = bpy.data.meshes.new('Cube.030')
me_cube_030.from_pydata([(-1.419, 0.03023, -0.1383), (-1.419, 0.03023, 0.1383), (-1.419, -0.03023, -0.1383), (-1.419, -0.03023, 0.1383), (1.419, 0.03023, -0.1383), (1.419, 0.03023, 0.1383), (1.419, -0.03023, -0.1383), (1.419, -0.03023, 0.1383)], [], [(0, 1, 3, 2), (2, 3, 7, 6), (6, 7, 5, 4), (4, 5, 1, 0), (2, 6, 4, 0), (7, 3, 1, 5)])
_uv = me_cube_030.uv_layers.new(name='UVMap')
_uv.uv.foreach_set('vector', [0.375, 0.0, 0.625, 0.0, 0.625, 0.25, 0.375, 0.25, 0.375, 0.25, 0.625, 0.25, 0.625, 0.5, 0.375, 0.5, 0.375, 0.5, 0.625, 0.5, 0.625, 0.75, 0.375, 0.75, 0.375, 0.75, 0.625, 0.75, 0.625, 1.0, 0.375, 1.0, 0.125, 0.5, 0.375, 0.5, 0.375, 0.75, 0.125, 0.75, 0.625, 0.5, 0.875, 0.5, 0.875, 0.75, 0.625, 0.75])
me_cube_030.update()
me_cube_031 = bpy.data.meshes.new('Cube.031')
me_cube_031.from_pydata([(-1.419, 0.03023, -0.1347), (-1.419, 0.03023, 0.1347), (-1.419, -0.03023, -0.1347), (-1.419, -0.03023, 0.1347), (1.419, 0.03023, -0.1347), (1.419, 0.03023, 0.1347), (1.419, -0.03023, -0.1347), (1.419, -0.03023, 0.1347)], [], [(0, 1, 3, 2), (2, 3, 7, 6), (6, 7, 5, 4), (4, 5, 1, 0), (2, 6, 4, 0), (7, 3, 1, 5)])
_uv = me_cube_031.uv_layers.new(name='UVMap')
_uv.uv.foreach_set('vector', [0.375, 0.0, 0.625, 0.0, 0.625, 0.25, 0.375, 0.25, 0.375, 0.25, 0.625, 0.25, 0.625, 0.5, 0.375, 0.5, 0.375, 0.5, 0.625, 0.5, 0.625, 0.75, 0.375, 0.75, 0.375, 0.75, 0.625, 0.75, 0.625, 1.0, 0.375, 1.0, 0.125, 0.5, 0.375, 0.5, 0.375, 0.75, 0.125, 0.75, 0.625, 0.5, 0.875, 0.5, 0.875, 0.75, 0.625, 0.75])
me_cube_031.update()
me_cube_032 = bpy.data.meshes.new('Cube.032')
me_cube_032.from_pydata([(-1.419, 0.03023, -0.1347), (-1.419, 0.03023, 0.1347), (-1.419, -0.03023, -0.1347), (-1.419, -0.03023, 0.1347), (1.419, 0.03023, -0.1347), (1.419, 0.03023, 0.1347), (1.419, -0.03023, -0.1347), (1.419, -0.03023, 0.1347)], [], [(0, 1, 3, 2), (2, 3, 7, 6), (6, 7, 5, 4), (4, 5, 1, 0), (2, 6, 4, 0), (7, 3, 1, 5)])
_uv = me_cube_032.uv_layers.new(name='UVMap')
_uv.uv.foreach_set('vector', [0.375, 0.0, 0.625, 0.0, 0.625, 0.25, 0.375, 0.25, 0.375, 0.25, 0.625, 0.25, 0.625, 0.5, 0.375, 0.5, 0.375, 0.5, 0.625, 0.5, 0.625, 0.75, 0.375, 0.75, 0.375, 0.75, 0.625, 0.75, 0.625, 1.0, 0.375, 1.0, 0.125, 0.5, 0.375, 0.5, 0.375, 0.75, 0.125, 0.75, 0.625, 0.5, 0.875, 0.5, 0.875, 0.75, 0.625, 0.75])
me_cube_032.update()
me_cube_033 = bpy.data.meshes.new('Cube.033')
me_cube_033.from_pydata([(-1.419, 0.03023, -0.1383), (-1.419, 0.03023, 0.1383), (-1.419, -0.03023, -0.1383), (-1.419, -0.03023, 0.1383), (1.419, 0.03023, -0.1383), (1.419, 0.03023, 0.1383), (1.419, -0.03023, -0.1383), (1.419, -0.03023, 0.1383)], [], [(0, 1, 3, 2), (2, 3, 7, 6), (6, 7, 5, 4), (4, 5, 1, 0), (2, 6, 4, 0), (7, 3, 1, 5)])
_uv = me_cube_033.uv_layers.new(name='UVMap')
_uv.uv.foreach_set('vector', [0.375, 0.0, 0.625, 0.0, 0.625, 0.25, 0.375, 0.25, 0.375, 0.25, 0.625, 0.25, 0.625, 0.5, 0.375, 0.5, 0.375, 0.5, 0.625, 0.5, 0.625, 0.75, 0.375, 0.75, 0.375, 0.75, 0.625, 0.75, 0.625, 1.0, 0.375, 1.0, 0.125, 0.5, 0.375, 0.5, 0.375, 0.75, 0.125, 0.75, 0.625, 0.5, 0.875, 0.5, 0.875, 0.75, 0.625, 0.75])
me_cube_033.update()
me_cube_034 = bpy.data.meshes.new('Cube.034')
me_cube_034.from_pydata([(-1.419, 0.03023, -0.1347), (-1.419, 0.03023, 0.1347), (-1.419, -0.03023, -0.1347), (-1.419, -0.03023, 0.1347), (1.419, 0.03023, -0.1347), (1.419, 0.03023, 0.1347), (1.419, -0.03023, -0.1347), (1.419, -0.03023, 0.1347)], [], [(0, 1, 3, 2), (2, 3, 7, 6), (6, 7, 5, 4), (4, 5, 1, 0), (2, 6, 4, 0), (7, 3, 1, 5)])
_uv = me_cube_034.uv_layers.new(name='UVMap')
_uv.uv.foreach_set('vector', [0.375, 0.0, 0.625, 0.0, 0.625, 0.25, 0.375, 0.25, 0.375, 0.25, 0.625, 0.25, 0.625, 0.5, 0.375, 0.5, 0.375, 0.5, 0.625, 0.5, 0.625, 0.75, 0.375, 0.75, 0.375, 0.75, 0.625, 0.75, 0.625, 1.0, 0.375, 1.0, 0.125, 0.5, 0.375, 0.5, 0.375, 0.75, 0.125, 0.75, 0.625, 0.5, 0.875, 0.5, 0.875, 0.75, 0.625, 0.75])
me_cube_034.update()
me_cube_035 = bpy.data.meshes.new('Cube.035')
me_cube_035.from_pydata([(-1.422, 0.03023, 0.07448), (-1.422, 0.03023, 0.136), (-1.422, -0.03023, 0.07448), (-1.422, -0.03023, 0.136), (1.422, 0.03023, 0.07448), (1.422, 0.03023, 0.136), (1.422, -0.03023, 0.07448), (1.422, -0.03023, 0.136)], [], [(0, 1, 3, 2), (2, 3, 7, 6), (6, 7, 5, 4), (4, 5, 1, 0), (2, 6, 4, 0), (7, 3, 1, 5)])
_uv = me_cube_035.uv_layers.new(name='UVMap')
_uv.uv.foreach_set('vector', [0.375, 0.0, 0.625, 0.0, 0.625, 0.25, 0.375, 0.25, 0.375, 0.25, 0.625, 0.25, 0.625, 0.5, 0.375, 0.5, 0.375, 0.5, 0.625, 0.5, 0.625, 0.75, 0.375, 0.75, 0.375, 0.75, 0.625, 0.75, 0.625, 1.0, 0.375, 1.0, 0.125, 0.5, 0.375, 0.5, 0.375, 0.75, 0.125, 0.75, 0.625, 0.5, 0.875, 0.5, 0.875, 0.75, 0.625, 0.75])
me_cube_035.update()
me_cube_036 = bpy.data.meshes.new('Cube.036')
me_cube_036.from_pydata([(-1.419, 0.03023, -0.1383), (-1.419, 0.03023, 0.1383), (-1.419, -0.03023, -0.1383), (-1.419, -0.03023, 0.1383), (1.419, 0.03023, -0.1383), (1.419, 0.03023, 0.1383), (1.419, -0.03023, -0.1383), (1.419, -0.03023, 0.1383)], [], [(0, 1, 3, 2), (2, 3, 7, 6), (6, 7, 5, 4), (4, 5, 1, 0), (2, 6, 4, 0), (7, 3, 1, 5)])
_uv = me_cube_036.uv_layers.new(name='UVMap')
_uv.uv.foreach_set('vector', [0.375, 0.0, 0.625, 0.0, 0.625, 0.25, 0.375, 0.25, 0.375, 0.25, 0.625, 0.25, 0.625, 0.5, 0.375, 0.5, 0.375, 0.5, 0.625, 0.5, 0.625, 0.75, 0.375, 0.75, 0.375, 0.75, 0.625, 0.75, 0.625, 1.0, 0.375, 1.0, 0.125, 0.5, 0.375, 0.5, 0.375, 0.75, 0.125, 0.75, 0.625, 0.5, 0.875, 0.5, 0.875, 0.75, 0.625, 0.75])
me_cube_036.update()

# ---- objects
ob_cylinder = bpy.data.objects.new('Cylinder', me_cylinder)
ob_cube = bpy.data.objects.new('Cube', me_cube)
ob_cube_001 = bpy.data.objects.new('Cube.001', me_cube_001)
ob_cube_002 = bpy.data.objects.new('Cube.002', me_cube_002)
ob_cube_003 = bpy.data.objects.new('Cube.003', me_cube_003)
ob_cube_004 = bpy.data.objects.new('Cube.004', me_cube_004)
ob_cube_005 = bpy.data.objects.new('Cube.005', me_cube_005)
ob_cube_006 = bpy.data.objects.new('Cube.006', me_cube_006)
ob_cube_007 = bpy.data.objects.new('Cube.007', me_cube_007)
ob_cube_008 = bpy.data.objects.new('Cube.008', me_cube_008)
ob_cube_009 = bpy.data.objects.new('Cube.009', me_cube_009)
ob_cube_010 = bpy.data.objects.new('Cube.010', me_cube_010)
ob_cube_011 = bpy.data.objects.new('Cube.011', me_cube_011)
ob_cube_012 = bpy.data.objects.new('Cube.012', me_cube_012)
ob_cube_013 = bpy.data.objects.new('Cube.013', me_cube_013)
ob_cube_014 = bpy.data.objects.new('Cube.014', me_cube_014)
ob_cube_015 = bpy.data.objects.new('Cube.015', me_cube_015)
ob_cube_016 = bpy.data.objects.new('Cube.016', me_cube_016)
ob_cube_017 = bpy.data.objects.new('Cube.017', me_cube_017)
ob_cube_018 = bpy.data.objects.new('Cube.018', me_cube_018)
ob_cube_019 = bpy.data.objects.new('Cube.019', me_cube_019)
ob_cube_020 = bpy.data.objects.new('Cube.020', me_cube_020)
ob_cube_021 = bpy.data.objects.new('Cube.021', me_cube_021)
ob_cube_022 = bpy.data.objects.new('Cube.022', me_cube_022)
ob_cube_023 = bpy.data.objects.new('Cube.023', me_cube_023)
ob_cube_024 = bpy.data.objects.new('Cube.024', me_cube_024)
ob_cube_025 = bpy.data.objects.new('Cube.025', me_cube_025)
ob_cube_026 = bpy.data.objects.new('Cube.026', me_cube_026)
ob_cube_027 = bpy.data.objects.new('Cube.027', me_cube_027)
ob_cube_028 = bpy.data.objects.new('Cube.028', me_cube_028)
ob_cube_029 = bpy.data.objects.new('Cube.029', me_cube_029)
ob_cube_030 = bpy.data.objects.new('Cube.030', me_cube_030)
ob_cube_031 = bpy.data.objects.new('Cube.031', me_cube_031)
ob_cube_032 = bpy.data.objects.new('Cube.032', me_cube_032)
ob_cube_033 = bpy.data.objects.new('Cube.033', me_cube_033)
ob_cube_034 = bpy.data.objects.new('Cube.034', me_cube_034)
ob_cube_035 = bpy.data.objects.new('Cube.035', me_cube_035)
ob_cube_036 = bpy.data.objects.new('Cube.036', me_cube_036)

# ---- transforms, parenting, visibility, modifiers, constraints
ob_cylinder.location = (0.0, 0.0, 0.0)
_m = ob_cylinder.modifiers.new('Mirror', 'MIRROR')
_m.use_clip = True
_m = ob_cylinder.modifiers.new('Solidify', 'SOLIDIFY')
_m.thickness = -0.05
_m = ob_cylinder.modifiers.new('Bevel', 'BEVEL')
_m.width = 0.011
_m.width_pct = 0.011
_m.segments = 3
ob_cube.location = (-8.697e-17, 0.9731, 0.2783)
_m = ob_cube.modifiers.new('Bevel', 'BEVEL')
_m.width = 0.011
_m.width_pct = 0.011
_m.segments = 3
ob_cube_001.location = (-8.697e-17, 0.9731, 0.56)
_m = ob_cube_001.modifiers.new('Bevel', 'BEVEL')
_m.width = 0.011
_m.width_pct = 0.011
_m.segments = 3
ob_cube_002.location = (-8.697e-17, 0.9731, 0.8373)
_m = ob_cube_002.modifiers.new('Bevel', 'BEVEL')
_m.width = 0.011
_m.width_pct = 0.011
_m.segments = 3
ob_cube_003.location = (-8.697e-17, -0.9834, 0.2783)
_m = ob_cube_003.modifiers.new('Bevel', 'BEVEL')
_m.width = 0.011
_m.width_pct = 0.011
_m.segments = 3
ob_cube_004.location = (-8.697e-17, -0.9834, 0.56)
_m = ob_cube_004.modifiers.new('Bevel', 'BEVEL')
_m.width = 0.011
_m.width_pct = 0.011
_m.segments = 3
ob_cube_005.location = (-8.697e-17, -0.9834, 0.8373)
_m = ob_cube_005.modifiers.new('Bevel', 'BEVEL')
_m.width = 0.011
_m.width_pct = 0.011
_m.segments = 3
ob_cube_006.location = (-8.697e-17, -0.9834, 1.251)
ob_cube_006.rotation_euler = (-0.1481, -3.277e-17, 2.431e-18)
_m = ob_cube_006.modifiers.new('Bevel', 'BEVEL')
_m.width = 0.011
_m.width_pct = 0.011
_m.segments = 3
ob_cube_007.location = (-2.73e-17, -0.8996, 1.513)
ob_cube_007.rotation_euler = (-0.4641, -9.939e-17, 2.349e-17)
_m = ob_cube_007.modifiers.new('Bevel', 'BEVEL')
_m.width = 0.011
_m.width_pct = 0.011
_m.segments = 3
ob_cube_008.location = (2.443e-17, -0.7489, 1.753)
ob_cube_008.rotation_euler = (-0.697, -1.425e-16, 5.179e-17)
_m = ob_cube_008.modifiers.new('Bevel', 'BEVEL')
_m.width = 0.011
_m.width_pct = 0.011
_m.segments = 3
ob_cube_009.location = (6.595e-17, -0.5427, 1.94)
ob_cube_009.rotation_euler = (-0.9761, -1.839e-16, 9.765e-17)
_m = ob_cube_009.modifiers.new('Bevel', 'BEVEL')
_m.width = 0.011
_m.width_pct = 0.011
_m.segments = 3
ob_cube_010.location = (9.313e-17, -0.2938, 2.062)
ob_cube_010.rotation_euler = (-1.266, -2.118e-16, 1.553e-16)
_m = ob_cube_010.modifiers.new('Bevel', 'BEVEL')
_m.width = 0.011
_m.width_pct = 0.011
_m.segments = 3
ob_cube_011.location = (1.025e-16, -0.02161, 2.104)
ob_cube_011.rotation_euler = (-1.556, -2.22e-16, 2.188e-16)
_m = ob_cube_011.modifiers.new('Bevel', 'BEVEL')
_m.width = 0.011
_m.width_pct = 0.011
_m.segments = 3
ob_cube_012.location = (9.486e-17, 0.2534, 2.07)
ob_cube_012.rotation_euler = (-1.816, -2.154e-16, 2.759e-16)
_m = ob_cube_012.modifiers.new('Bevel', 'BEVEL')
_m.width = 0.011
_m.width_pct = 0.011
_m.segments = 3
ob_cube_013.location = (7.018e-17, 0.5078, 1.959)
ob_cube_013.rotation_euler = (-2.116, -1.898e-16, 3.372e-16)
_m = ob_cube_013.modifiers.new('Bevel', 'BEVEL')
_m.width = 0.011
_m.width_pct = 0.011
_m.segments = 3
ob_cube_014.location = (3.125e-17, 0.7209, 1.783)
ob_cube_014.rotation_euler = (-2.372, -1.545e-16, 3.815e-16)
_m = ob_cube_014.modifiers.new('Bevel', 'BEVEL')
_m.width = 0.011
_m.width_pct = 0.011
_m.segments = 3
ob_cube_015.location = (-1.888e-17, 0.8825, 1.558)
ob_cube_015.rotation_euler = (-2.675, -9.984e-17, 4.204e-16)
_m = ob_cube_015.modifiers.new('Bevel', 'BEVEL')
_m.width = 0.011
_m.width_pct = 0.011
_m.segments = 3
ob_cube_016.location = (-7.691e-17, 0.9776, 1.296)
ob_cube_016.rotation_euler = (-2.928, -4.712e-17, 4.39e-16)
_m = ob_cube_016.modifiers.new('Bevel', 'BEVEL')
_m.width = 0.011
_m.width_pct = 0.011
_m.segments = 3
ob_cube_017.location = (1.243, 0.004278, 0.3945)
ob_cube_017.rotation_euler = (0.0, -0.0, 1.571)
_m = ob_cube_017.modifiers.new('Bevel', 'BEVEL')
_m.width = 0.011
_m.width_pct = 0.011
_m.segments = 3
ob_cube_018.location = (1.243, 0.004278, 0.6687)
ob_cube_018.rotation_euler = (0.0, -0.0, 1.571)
_m = ob_cube_018.modifiers.new('Bevel', 'BEVEL')
_m.width = 0.011
_m.width_pct = 0.011
_m.segments = 3
ob_cube_019.location = (1.243, 0.004278, 0.9415)
ob_cube_019.rotation_euler = (0.0, -0.0, 1.571)
_m = ob_cube_019.modifiers.new('Bevel', 'BEVEL')
_m.width = 0.011
_m.width_pct = 0.011
_m.segments = 3
ob_cube_020.location = (-1.503, 0.004278, 0.3945)
ob_cube_020.rotation_euler = (0.0, -0.0, 1.571)
_m = ob_cube_020.modifiers.new('Bevel', 'BEVEL')
_m.width = 0.011
_m.width_pct = 0.011
_m.segments = 3
ob_cube_021.location = (-1.503, 0.004278, 0.6687)
ob_cube_021.rotation_euler = (0.0, -0.0, 1.571)
_m = ob_cube_021.modifiers.new('Bevel', 'BEVEL')
_m.width = 0.011
_m.width_pct = 0.011
_m.segments = 3
ob_cube_022.location = (-1.503, 0.004278, 0.9415)
ob_cube_022.rotation_euler = (0.0, -0.0, 1.571)
_m = ob_cube_022.modifiers.new('Bevel', 'BEVEL')
_m.width = 0.011
_m.width_pct = 0.011
_m.segments = 3
ob_cube_023.location = (1.243, 0.004278, 1.413)
ob_cube_023.rotation_euler = (0.0, -0.0, 1.571)
_m = ob_cube_023.modifiers.new('Bevel', 'BEVEL')
_m.width = 0.011
_m.width_pct = 0.011
_m.segments = 3
ob_cube_024.location = (1.243, 0.004278, 1.687)
ob_cube_024.rotation_euler = (0.0, -0.0, 1.571)
_m = ob_cube_024.modifiers.new('Bevel', 'BEVEL')
_m.width = 0.011
_m.width_pct = 0.011
_m.segments = 3
ob_cube_025.location = (1.243, 0.004278, 1.96)
ob_cube_025.rotation_euler = (0.0, -0.0, 1.571)
_m = ob_cube_025.modifiers.new('Bevel', 'BEVEL')
_m.width = 0.011
_m.width_pct = 0.011
_m.segments = 3
ob_cube_026.location = (-1.516, 0.004278, 1.413)
ob_cube_026.rotation_euler = (0.0, -0.0, 1.571)
_m = ob_cube_026.modifiers.new('Bevel', 'BEVEL')
_m.width = 0.011
_m.width_pct = 0.011
_m.segments = 3
ob_cube_027.location = (-1.516, 0.004278, 1.687)
ob_cube_027.rotation_euler = (0.0, -0.0, 1.571)
_m = ob_cube_027.modifiers.new('Bevel', 'BEVEL')
_m.width = 0.011
_m.width_pct = 0.011
_m.segments = 3
ob_cube_028.location = (-1.516, 0.004278, 1.96)
ob_cube_028.rotation_euler = (0.0, -0.0, 1.571)
_m = ob_cube_028.modifiers.new('Bevel', 'BEVEL')
_m.width = 0.011
_m.width_pct = 0.011
_m.segments = 3
ob_cube_029.location = (-8.697e-17, -0.3077, 0.06485)
ob_cube_029.rotation_euler = (1.571, -0.0, 0.0)
_m = ob_cube_029.modifiers.new('Bevel', 'BEVEL')
_m.width = 0.011
_m.width_pct = 0.011
_m.segments = 3
ob_cube_030.location = (-8.697e-17, -0.5893, 0.06485)
ob_cube_030.rotation_euler = (1.571, -0.0, 0.0)
_m = ob_cube_030.modifiers.new('Bevel', 'BEVEL')
_m.width = 0.011
_m.width_pct = 0.011
_m.segments = 3
ob_cube_031.location = (-8.697e-17, -0.8667, 0.06485)
ob_cube_031.rotation_euler = (1.571, -0.0, 0.0)
_m = ob_cube_031.modifiers.new('Bevel', 'BEVEL')
_m.width = 0.011
_m.width_pct = 0.011
_m.segments = 3
ob_cube_032.location = (-8.697e-17, 0.5296, 0.06485)
ob_cube_032.rotation_euler = (1.571, -0.0, 0.0)
_m = ob_cube_032.modifiers.new('Bevel', 'BEVEL')
_m.width = 0.011
_m.width_pct = 0.011
_m.segments = 3
ob_cube_033.location = (-8.697e-17, 0.2479, 0.06485)
ob_cube_033.rotation_euler = (1.571, -0.0, 0.0)
_m = ob_cube_033.modifiers.new('Bevel', 'BEVEL')
_m.width = 0.011
_m.width_pct = 0.011
_m.segments = 3
ob_cube_034.location = (-8.697e-17, -0.02942, 0.06485)
ob_cube_034.rotation_euler = (1.571, -0.0, 0.0)
_m = ob_cube_034.modifiers.new('Bevel', 'BEVEL')
_m.width = 0.011
_m.width_pct = 0.011
_m.segments = 3
ob_cube_035.location = (-8.697e-17, 1.093, 0.06485)
ob_cube_035.rotation_euler = (1.571, -0.0, 0.0)
_m = ob_cube_035.modifiers.new('Bevel', 'BEVEL')
_m.width = 0.011
_m.width_pct = 0.011
_m.segments = 3
ob_cube_036.location = (-8.697e-17, 0.8108, 0.06485)
ob_cube_036.rotation_euler = (1.571, -0.0, 0.0)
_m = ob_cube_036.modifiers.new('Bevel', 'BEVEL')
_m.width = 0.011
_m.width_pct = 0.011
_m.segments = 3

# ---- collection membership
col_collection.objects.link(ob_cylinder)
col_collection.objects.link(ob_cube)
col_collection.objects.link(ob_cube_001)
col_collection.objects.link(ob_cube_002)
col_collection.objects.link(ob_cube_003)
col_collection.objects.link(ob_cube_004)
col_collection.objects.link(ob_cube_005)
col_collection.objects.link(ob_cube_006)
col_collection.objects.link(ob_cube_007)
col_collection.objects.link(ob_cube_008)
col_collection.objects.link(ob_cube_009)
col_collection.objects.link(ob_cube_010)
col_collection.objects.link(ob_cube_011)
col_collection.objects.link(ob_cube_012)
col_collection.objects.link(ob_cube_013)
col_collection.objects.link(ob_cube_014)
col_collection.objects.link(ob_cube_015)
col_collection.objects.link(ob_cube_016)
col_collection.objects.link(ob_cube_017)
col_collection.objects.link(ob_cube_018)
col_collection.objects.link(ob_cube_019)
col_collection.objects.link(ob_cube_020)
col_collection.objects.link(ob_cube_021)
col_collection.objects.link(ob_cube_022)
col_collection.objects.link(ob_cube_023)
col_collection.objects.link(ob_cube_024)
col_collection.objects.link(ob_cube_025)
col_collection.objects.link(ob_cube_026)
col_collection.objects.link(ob_cube_027)
col_collection.objects.link(ob_cube_028)
col_collection.objects.link(ob_cube_029)
col_collection.objects.link(ob_cube_030)
col_collection.objects.link(ob_cube_031)
col_collection.objects.link(ob_cube_032)
col_collection.objects.link(ob_cube_033)
col_collection.objects.link(ob_cube_034)
col_collection.objects.link(ob_cube_035)
col_collection.objects.link(ob_cube_036)

# ---- scene / render settings (as saved in the file)
scene.frame_start = 1; scene.frame_end = 250; scene.frame_set(-25)
scene.render.engine = 'BLENDER_EEVEE_NEXT'
bpy.context.view_layer.update()

# ---- added for rendering (the .blend has no active camera and no usable light): camera, sun
cam_auto = bpy.data.cameras.new('AutoCamera')
cam_auto.lens = 50.0
cam_auto.sensor_width = 36.0
cam_auto.clip_end = 1000.0
ob_auto_camera = bpy.data.objects.new('AutoCamera', cam_auto)
scene.collection.objects.link(ob_auto_camera)
ob_auto_camera.location = (3.86531, -4.63838, 4.17608)
ob_auto_camera.rotation_euler = (1.09748, -7.21219e-08, 0.694738)
scene.camera = ob_auto_camera
light_auto_sun = bpy.data.lights.new('AutoSun', 'SUN')
light_auto_sun.energy = 3.0
light_auto_sun.angle = 0.0523599
ob_auto_sun = bpy.data.objects.new('AutoSun', light_auto_sun)
scene.collection.objects.link(ob_auto_sun)
ob_auto_sun.rotation_euler = (0.872665, 0.174533, 0.523599)
bpy.context.view_layer.update()
